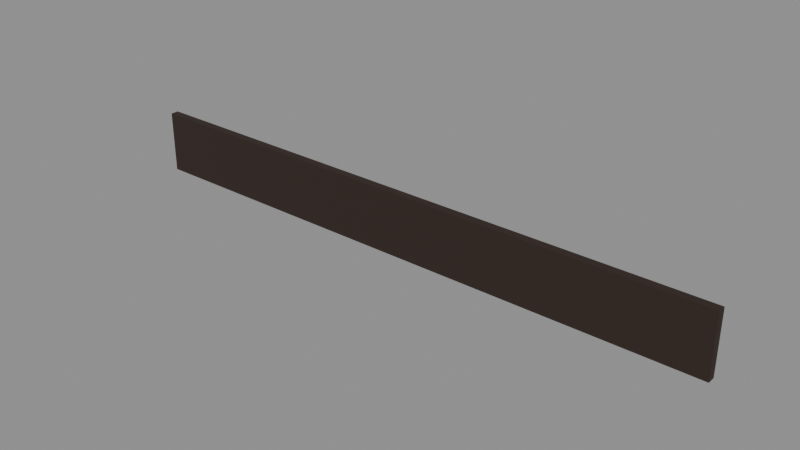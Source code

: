# Source: rotulo_cafe.blend  (saved by Blender 5.3.31; exported with 4.5.12 LTS)
import bpy
from mathutils import Matrix  # noqa: F401  (used for matrix-valued properties, if any)

bpy.ops.wm.read_factory_settings(use_empty=True)
scene = bpy.context.scene
scene.name = 'Scene'

# ---- collections
col_exportar = bpy.data.collections.new('Exportar'); scene.collection.children.link(col_exportar)
col_referencia = bpy.data.collections.new('Referencia'); scene.collection.children.link(col_referencia)
col_referencia.hide_render = True

# ---- materials (node trees are filled in below, after node groups)
mat_vs_opaco = bpy.data.materials.new('vs_opaco')

# ---- material node trees
mat_vs_opaco.use_nodes = True; mat_vs_opaco.node_tree.nodes.clear()
_N = mat_vs_opaco.node_tree.nodes; _L = mat_vs_opaco.node_tree.links
n0 = _N.new('ShaderNodeBsdfPrincipled'); n0.name = 'Principled BSDF'; n0.location = (-200, 100)
n0.inputs[2].default_value = 0.82
n0.inputs[10].default_value = 0.005
n1 = _N.new('ShaderNodeOutputMaterial'); n1.name = 'Material Output'; n1.location = (200, 100)
n2 = _N.new('ShaderNodeVertexColor'); n2.name = 'Color Attribute'; n2.location = (-500, 100)
n2.layer_name = 'Color'
_L.new(n0.outputs[0], n1.inputs[0])
_L.new(n2.outputs[0], n0.inputs[0])
n1.is_active_output = True

# ---- meshes
me_rotulocafe = bpy.data.meshes.new('RotuloCafe')
me_rotulocafe.from_pydata([(3.0, 0.04, -0.31), (-3.0, 0.04, -0.31), (-3.0, 0.04, 0.31), (3.0, 0.04, 0.31), (-3.0, -0.04, -0.31), (3.0, -0.04, -0.31), (3.0, -0.04, 0.31), (-3.0, -0.04, 0.31)], [], [(0, 1, 2, 3), (4, 5, 6, 7), (5, 0, 3, 6), (1, 4, 7, 2), (7, 6, 3, 2), (1, 0, 5, 4)])
_ca = me_rotulocafe.color_attributes.new('Color', 'FLOAT_COLOR', 'CORNER')
_ca.data.foreach_set('color', [0.02732, 0.01444, 0.009721, 1.0, 0.02732, 0.01444, 0.009721, 1.0, 0.02732, 0.01444, 0.009721, 1.0, 0.02732, 0.01444, 0.009721, 1.0, 0.02732, 0.01444, 0.009721, 1.0, 0.02732, 0.01444, 0.009721, 1.0, 0.02732, 0.01444, 0.009721, 1.0, 0.02732, 0.01444, 0.009721, 1.0, 0.02732, 0.01444, 0.009721, 1.0, 0.02732, 0.01444, 0.009721, 1.0, 0.02732, 0.01444, 0.009721, 1.0, 0.02732, 0.01444, 0.009721, 1.0, 0.02732, 0.01444, 0.009721, 1.0, 0.02732, 0.01444, 0.009721, 1.0, 0.02732, 0.01444, 0.009721, 1.0, 0.02732, 0.01444, 0.009721, 1.0, 0.02732, 0.01444, 0.009721, 1.0, 0.02732, 0.01444, 0.009721, 1.0, 0.02732, 0.01444, 0.009721, 1.0, 0.02732, 0.01444, 0.009721, 1.0, 0.02732, 0.01444, 0.009721, 1.0, 0.02732, 0.01444, 0.009721, 1.0, 0.02732, 0.01444, 0.009721, 1.0, 0.02732, 0.01444, 0.009721, 1.0])
me_rotulocafe.materials.append(mat_vs_opaco)
me_rotulocafe.update()
me_rotulocafe_original = bpy.data.meshes.new('RotuloCafe_Original')
me_rotulocafe_original.from_pydata([(3.0, 0.04, -0.31), (-3.0, 0.04, -0.31), (-3.0, 0.04, 0.31), (3.0, 0.04, 0.31), (-3.0, -0.04, -0.31), (3.0, -0.04, -0.31), (3.0, -0.04, 0.31), (-3.0, -0.04, 0.31), (3.0, -0.04, -0.31), (3.0, 0.04, -0.31), (3.0, 0.04, 0.31), (3.0, -0.04, 0.31), (-3.0, 0.04, -0.31), (-3.0, -0.04, -0.31), (-3.0, -0.04, 0.31), (-3.0, 0.04, 0.31), (-3.0, -0.04, 0.31), (3.0, -0.04, 0.31), (3.0, 0.04, 0.31), (-3.0, 0.04, 0.31), (-3.0, 0.04, -0.31), (3.0, 0.04, -0.31), (3.0, -0.04, -0.31), (-3.0, -0.04, -0.31)], [], [(0, 1, 2, 3), (4, 5, 6, 7), (8, 9, 10, 11), (12, 13, 14, 15), (16, 17, 18, 19), (20, 21, 22, 23)])
_ca = me_rotulocafe_original.color_attributes.new('Color', 'FLOAT_COLOR', 'CORNER')
_ca.data.foreach_set('color', [0.02732, 0.01444, 0.009721, 1.0, 0.02732, 0.01444, 0.009721, 1.0, 0.02732, 0.01444, 0.009721, 1.0, 0.02732, 0.01444, 0.009721, 1.0, 0.02732, 0.01444, 0.009721, 1.0, 0.02732, 0.01444, 0.009721, 1.0, 0.02732, 0.01444, 0.009721, 1.0, 0.02732, 0.01444, 0.009721, 1.0, 0.02732, 0.01444, 0.009721, 1.0, 0.02732, 0.01444, 0.009721, 1.0, 0.02732, 0.01444, 0.009721, 1.0, 0.02732, 0.01444, 0.009721, 1.0, 0.02732, 0.01444, 0.009721, 1.0, 0.02732, 0.01444, 0.009721, 1.0, 0.02732, 0.01444, 0.009721, 1.0, 0.02732, 0.01444, 0.009721, 1.0, 0.02732, 0.01444, 0.009721, 1.0, 0.02732, 0.01444, 0.009721, 1.0, 0.02732, 0.01444, 0.009721, 1.0, 0.02732, 0.01444, 0.009721, 1.0, 0.02732, 0.01444, 0.009721, 1.0, 0.02732, 0.01444, 0.009721, 1.0, 0.02732, 0.01444, 0.009721, 1.0, 0.02732, 0.01444, 0.009721, 1.0])
me_rotulocafe_original.materials.append(mat_vs_opaco)
me_rotulocafe_original.update()

# ---- objects
ob_rotulocafe = bpy.data.objects.new('RotuloCafe', me_rotulocafe)
ob_rotulocafe_original = bpy.data.objects.new('RotuloCafe_Original', me_rotulocafe_original)

# ---- transforms, parenting, visibility, modifiers, constraints
ob_rotulocafe.location = (0.0, 0.0, 0.0)
ob_rotulocafe_original.location = (0.0, 0.0, 0.0)
ob_rotulocafe_original.hide_render = True
ob_rotulocafe_original.display_type = 'WIRE'

# ---- collection membership
col_exportar.objects.link(ob_rotulocafe)
col_referencia.objects.link(ob_rotulocafe_original)

# ---- scene / render settings (as saved in the file)
scene.frame_start = 1; scene.frame_end = 250; scene.frame_set(1)
scene.render.engine = 'BLENDER_EEVEE_NEXT'
scene.render.bake_bias = 0.0
scene.render.bake_samples = 0
scene.render.compositor_device = 'GPU'
scene.eevee.use_volume_custom_range = False
scene.eevee.fast_gi_thickness_near = 0.1
scene.eevee.fast_gi_thickness_far = 0.0
scene.eevee.ray_tracing_options.screen_trace_thickness = 0.1
bpy.context.view_layer.update()

# ---- added for rendering (the .blend has no active camera and no usable light): camera, sun + grey world if the file has none
cam_auto = bpy.data.cameras.new('AutoCamera')
cam_auto.lens = 50.0
cam_auto.sensor_width = 36.0
cam_auto.clip_end = 1000.0
ob_auto_camera = bpy.data.objects.new('AutoCamera', cam_auto)
scene.collection.objects.link(ob_auto_camera)
ob_auto_camera.location = (5.5814, -6.69768, 4.46512)
ob_auto_camera.rotation_euler = (1.09748, -7.21219e-08, 0.694738)
scene.camera = ob_auto_camera
light_auto_sun = bpy.data.lights.new('AutoSun', 'SUN')
light_auto_sun.energy = 3.0
light_auto_sun.angle = 0.0523599
ob_auto_sun = bpy.data.objects.new('AutoSun', light_auto_sun)
scene.collection.objects.link(ob_auto_sun)
ob_auto_sun.rotation_euler = (0.872665, 0.174533, 0.523599)
if scene.world is None:
    world_auto = bpy.data.worlds.new('AutoWorld')
    world_auto.color = (0.3, 0.3, 0.3)
    scene.world = world_auto
bpy.context.view_layer.update()

